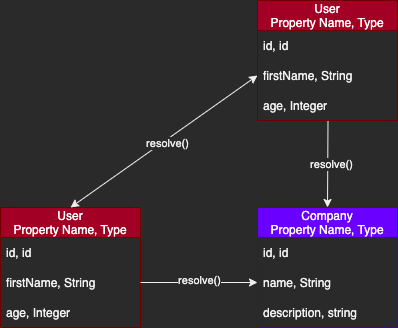

The diagram above was exported from draw.io. Its source (the exported page's mxGraphModel, read from the mxfile embedded in the PNG):
<mxGraphModel dx="1426" dy="773" grid="0" gridSize="10" guides="1" tooltips="1" connect="1" arrows="1" fold="1" page="1" pageScale="1" pageWidth="600" pageHeight="600" math="0" shadow="0">
  <root>
    <mxCell id="0" />
    <mxCell id="1" parent="0" />
    <mxCell id="2K-8vEj5KfMsGDQPnw2J-1" value="" style="endArrow=classic;html=1;rounded=0;entryX=0.5;entryY=0;entryDx=0;entryDy=0;exitX=0.75;exitY=1;exitDx=0;exitDy=0;" edge="1" parent="1" target="2K-8vEj5KfMsGDQPnw2J-43">
      <mxGeometry width="50" height="50" relative="1" as="geometry">
        <mxPoint x="429.5" y="257" as="sourcePoint" />
        <mxPoint x="428.5" y="325" as="targetPoint" />
      </mxGeometry>
    </mxCell>
    <mxCell id="2K-8vEj5KfMsGDQPnw2J-2" value="resolve()" style="edgeLabel;html=1;align=center;verticalAlign=middle;resizable=0;points=[];" vertex="1" connectable="0" parent="2K-8vEj5KfMsGDQPnw2J-1">
      <mxGeometry x="-0.0168" y="3" relative="1" as="geometry">
        <mxPoint as="offset" />
      </mxGeometry>
    </mxCell>
    <mxCell id="2K-8vEj5KfMsGDQPnw2J-9" value="User&#10;Property Name, Type" style="swimlane;fontStyle=0;childLayout=stackLayout;horizontal=1;startSize=30;horizontalStack=0;resizeParent=1;resizeParentMax=0;resizeLast=0;collapsible=1;marginBottom=0;fillColor=#a20025;fontColor=#ffffff;strokeColor=#6F0000;" vertex="1" parent="1">
      <mxGeometry x="102" y="344" width="140" height="120" as="geometry" />
    </mxCell>
    <mxCell id="2K-8vEj5KfMsGDQPnw2J-10" value="id, id" style="text;strokeColor=none;fillColor=none;align=left;verticalAlign=middle;spacingLeft=4;spacingRight=4;overflow=hidden;points=[[0,0.5],[1,0.5]];portConstraint=eastwest;rotatable=0;" vertex="1" parent="2K-8vEj5KfMsGDQPnw2J-9">
      <mxGeometry y="30" width="140" height="30" as="geometry" />
    </mxCell>
    <mxCell id="2K-8vEj5KfMsGDQPnw2J-11" value="firstName, String" style="text;strokeColor=none;fillColor=none;align=left;verticalAlign=middle;spacingLeft=4;spacingRight=4;overflow=hidden;points=[[0,0.5],[1,0.5]];portConstraint=eastwest;rotatable=0;" vertex="1" parent="2K-8vEj5KfMsGDQPnw2J-9">
      <mxGeometry y="60" width="140" height="30" as="geometry" />
    </mxCell>
    <mxCell id="2K-8vEj5KfMsGDQPnw2J-12" value="age, Integer" style="text;strokeColor=none;fillColor=none;align=left;verticalAlign=middle;spacingLeft=4;spacingRight=4;overflow=hidden;points=[[0,0.5],[1,0.5]];portConstraint=eastwest;rotatable=0;" vertex="1" parent="2K-8vEj5KfMsGDQPnw2J-9">
      <mxGeometry y="90" width="140" height="30" as="geometry" />
    </mxCell>
    <mxCell id="2K-8vEj5KfMsGDQPnw2J-39" value="User&#10;Property Name, Type" style="swimlane;fontStyle=0;childLayout=stackLayout;horizontal=1;startSize=30;horizontalStack=0;resizeParent=1;resizeParentMax=0;resizeLast=0;collapsible=1;marginBottom=0;fillColor=#a20025;fontColor=#ffffff;strokeColor=#6F0000;" vertex="1" parent="1">
      <mxGeometry x="359" y="137" width="140" height="120" as="geometry" />
    </mxCell>
    <mxCell id="2K-8vEj5KfMsGDQPnw2J-40" value="id, id" style="text;strokeColor=none;fillColor=none;align=left;verticalAlign=middle;spacingLeft=4;spacingRight=4;overflow=hidden;points=[[0,0.5],[1,0.5]];portConstraint=eastwest;rotatable=0;" vertex="1" parent="2K-8vEj5KfMsGDQPnw2J-39">
      <mxGeometry y="30" width="140" height="30" as="geometry" />
    </mxCell>
    <mxCell id="2K-8vEj5KfMsGDQPnw2J-41" value="firstName, String" style="text;strokeColor=none;fillColor=none;align=left;verticalAlign=middle;spacingLeft=4;spacingRight=4;overflow=hidden;points=[[0,0.5],[1,0.5]];portConstraint=eastwest;rotatable=0;" vertex="1" parent="2K-8vEj5KfMsGDQPnw2J-39">
      <mxGeometry y="60" width="140" height="30" as="geometry" />
    </mxCell>
    <mxCell id="2K-8vEj5KfMsGDQPnw2J-42" value="age, Integer" style="text;strokeColor=none;fillColor=none;align=left;verticalAlign=middle;spacingLeft=4;spacingRight=4;overflow=hidden;points=[[0,0.5],[1,0.5]];portConstraint=eastwest;rotatable=0;" vertex="1" parent="2K-8vEj5KfMsGDQPnw2J-39">
      <mxGeometry y="90" width="140" height="30" as="geometry" />
    </mxCell>
    <mxCell id="2K-8vEj5KfMsGDQPnw2J-43" value="Company&#10;Property Name, Type" style="swimlane;fontStyle=0;childLayout=stackLayout;horizontal=1;startSize=30;horizontalStack=0;resizeParent=1;resizeParentMax=0;resizeLast=0;collapsible=1;marginBottom=0;fillColor=#6a00ff;fontColor=#ffffff;strokeColor=#3700CC;" vertex="1" parent="1">
      <mxGeometry x="359" y="344" width="140" height="120" as="geometry" />
    </mxCell>
    <mxCell id="2K-8vEj5KfMsGDQPnw2J-44" value="id, id" style="text;strokeColor=none;fillColor=none;align=left;verticalAlign=middle;spacingLeft=4;spacingRight=4;overflow=hidden;points=[[0,0.5],[1,0.5]];portConstraint=eastwest;rotatable=0;" vertex="1" parent="2K-8vEj5KfMsGDQPnw2J-43">
      <mxGeometry y="30" width="140" height="30" as="geometry" />
    </mxCell>
    <mxCell id="2K-8vEj5KfMsGDQPnw2J-45" value="name, String" style="text;strokeColor=none;fillColor=none;align=left;verticalAlign=middle;spacingLeft=4;spacingRight=4;overflow=hidden;points=[[0,0.5],[1,0.5]];portConstraint=eastwest;rotatable=0;" vertex="1" parent="2K-8vEj5KfMsGDQPnw2J-43">
      <mxGeometry y="60" width="140" height="30" as="geometry" />
    </mxCell>
    <mxCell id="2K-8vEj5KfMsGDQPnw2J-46" value="description, string" style="text;strokeColor=none;fillColor=none;align=left;verticalAlign=middle;spacingLeft=4;spacingRight=4;overflow=hidden;points=[[0,0.5],[1,0.5]];portConstraint=eastwest;rotatable=0;" vertex="1" parent="2K-8vEj5KfMsGDQPnw2J-43">
      <mxGeometry y="90" width="140" height="30" as="geometry" />
    </mxCell>
    <mxCell id="2K-8vEj5KfMsGDQPnw2J-47" value="" style="endArrow=classic;html=1;rounded=0;entryX=0;entryY=0.5;entryDx=0;entryDy=0;exitX=1;exitY=0.5;exitDx=0;exitDy=0;" edge="1" parent="1" source="2K-8vEj5KfMsGDQPnw2J-11" target="2K-8vEj5KfMsGDQPnw2J-45">
      <mxGeometry width="50" height="50" relative="1" as="geometry">
        <mxPoint x="188.25" y="317" as="sourcePoint" />
        <mxPoint x="185.75" y="404" as="targetPoint" />
      </mxGeometry>
    </mxCell>
    <mxCell id="2K-8vEj5KfMsGDQPnw2J-48" value="resolve()" style="edgeLabel;html=1;align=center;verticalAlign=middle;resizable=0;points=[];" vertex="1" connectable="0" parent="2K-8vEj5KfMsGDQPnw2J-47">
      <mxGeometry x="-0.0168" y="3" relative="1" as="geometry">
        <mxPoint as="offset" />
      </mxGeometry>
    </mxCell>
    <mxCell id="2K-8vEj5KfMsGDQPnw2J-50" value="" style="endArrow=classic;html=1;rounded=0;entryX=0.5;entryY=0;entryDx=0;entryDy=0;exitX=0;exitY=0.5;exitDx=0;exitDy=0;startArrow=classic;startFill=1;" edge="1" parent="1" source="2K-8vEj5KfMsGDQPnw2J-41" target="2K-8vEj5KfMsGDQPnw2J-9">
      <mxGeometry width="50" height="50" relative="1" as="geometry">
        <mxPoint x="298.5" y="199" as="sourcePoint" />
        <mxPoint x="296" y="286" as="targetPoint" />
      </mxGeometry>
    </mxCell>
    <mxCell id="2K-8vEj5KfMsGDQPnw2J-51" value="resolve()" style="edgeLabel;html=1;align=center;verticalAlign=middle;resizable=0;points=[];" vertex="1" connectable="0" parent="2K-8vEj5KfMsGDQPnw2J-50">
      <mxGeometry x="-0.0168" y="3" relative="1" as="geometry">
        <mxPoint as="offset" />
      </mxGeometry>
    </mxCell>
  </root>
</mxGraphModel>